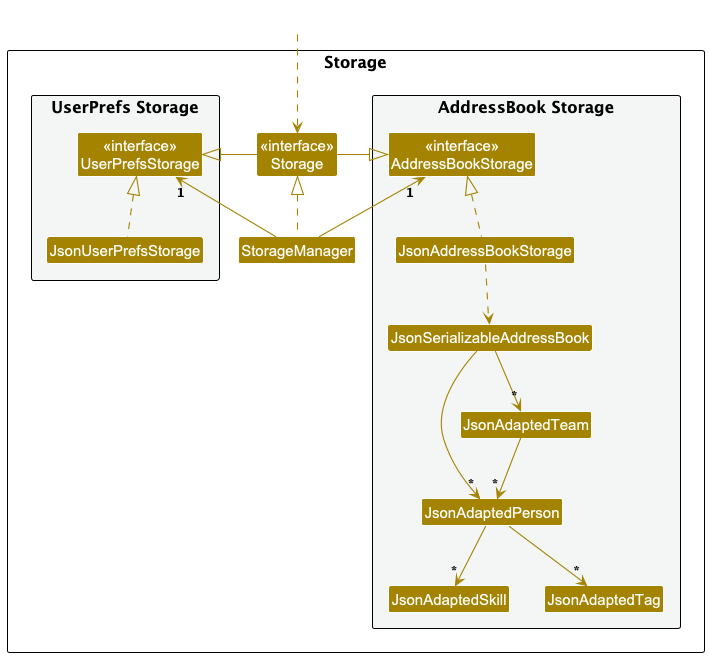

The diagram above was rendered by PlantUML. Its source (embedded in the PNG):
@startuml
!include style.puml
skinparam arrowThickness 1.1
skinparam arrowColor STORAGE_COLOR
skinparam classBackgroundColor STORAGE_COLOR

package Storage as StoragePackage {

package "UserPrefs Storage" #F4F6F6{
Class "<<interface>>\nUserPrefsStorage" as UserPrefsStorage
Class JsonUserPrefsStorage
}

Class "<<interface>>\nStorage" as Storage
Class StorageManager

package "AddressBook Storage" #F4F6F6{
Class "<<interface>>\nAddressBookStorage" as AddressBookStorage
Class JsonAddressBookStorage
Class JsonSerializableAddressBook
Class JsonAdaptedPerson
Class JsonAdaptedTeam
Class JsonAdaptedSkill
Class JsonAdaptedTag
}

}

Class HiddenOutside #FFFFFF
HiddenOutside ..> Storage

StorageManager .up.|> Storage
StorageManager -up-> "1" UserPrefsStorage
StorageManager -up-> "1" AddressBookStorage

Storage -left-|> UserPrefsStorage
Storage -right-|> AddressBookStorage

JsonUserPrefsStorage .up.|> UserPrefsStorage
JsonAddressBookStorage .up.|> AddressBookStorage
JsonAddressBookStorage ..> JsonSerializableAddressBook
JsonSerializableAddressBook --> "*" JsonAdaptedPerson
JsonSerializableAddressBook --> "*" JsonAdaptedTeam
JsonAdaptedTeam --> "*" JsonAdaptedPerson
JsonAdaptedPerson --> "*" JsonAdaptedTag
JsonAdaptedPerson --> "*" JsonAdaptedSkill

@enduml